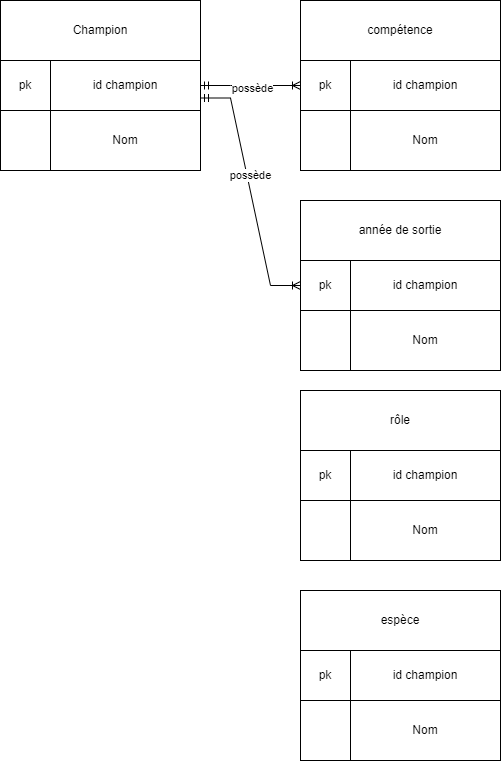

The diagram above was exported from draw.io. Its source (the exported page's mxGraphModel, read from the mxfile embedded in the PNG):
<mxGraphModel dx="1115" dy="608" grid="1" gridSize="10" guides="1" tooltips="1" connect="1" arrows="1" fold="1" page="1" pageScale="1" pageWidth="827" pageHeight="1169" math="0" shadow="0">
  <root>
    <mxCell id="0" />
    <mxCell id="1" parent="0" />
    <mxCell id="v3E2HgwzRKBJeHnN1Ffs-2" value="" style="rounded=0;whiteSpace=wrap;html=1;" parent="1" vertex="1">
      <mxGeometry x="30" y="50" width="200" height="170" as="geometry" />
    </mxCell>
    <mxCell id="v3E2HgwzRKBJeHnN1Ffs-3" value="Champion" style="rounded=0;whiteSpace=wrap;html=1;" parent="1" vertex="1">
      <mxGeometry x="30" y="50" width="200" height="60" as="geometry" />
    </mxCell>
    <mxCell id="v3E2HgwzRKBJeHnN1Ffs-4" value="id champion" style="rounded=0;whiteSpace=wrap;html=1;" parent="1" vertex="1">
      <mxGeometry x="80" y="110" width="150" height="50" as="geometry" />
    </mxCell>
    <mxCell id="v3E2HgwzRKBJeHnN1Ffs-5" value="Nom" style="rounded=0;whiteSpace=wrap;html=1;" parent="1" vertex="1">
      <mxGeometry x="80" y="160" width="150" height="60" as="geometry" />
    </mxCell>
    <mxCell id="v3E2HgwzRKBJeHnN1Ffs-6" value="pk" style="rounded=0;whiteSpace=wrap;html=1;" parent="1" vertex="1">
      <mxGeometry x="30" y="110" width="50" height="50" as="geometry" />
    </mxCell>
    <mxCell id="v3E2HgwzRKBJeHnN1Ffs-7" value="" style="rounded=0;whiteSpace=wrap;html=1;" parent="1" vertex="1">
      <mxGeometry x="330" y="50" width="200" height="170" as="geometry" />
    </mxCell>
    <mxCell id="v3E2HgwzRKBJeHnN1Ffs-8" value="compétence" style="rounded=0;whiteSpace=wrap;html=1;" parent="1" vertex="1">
      <mxGeometry x="330" y="50" width="200" height="60" as="geometry" />
    </mxCell>
    <mxCell id="v3E2HgwzRKBJeHnN1Ffs-9" value="id champion" style="rounded=0;whiteSpace=wrap;html=1;" parent="1" vertex="1">
      <mxGeometry x="380" y="110" width="150" height="50" as="geometry" />
    </mxCell>
    <mxCell id="v3E2HgwzRKBJeHnN1Ffs-10" value="Nom" style="rounded=0;whiteSpace=wrap;html=1;" parent="1" vertex="1">
      <mxGeometry x="380" y="160" width="150" height="60" as="geometry" />
    </mxCell>
    <mxCell id="v3E2HgwzRKBJeHnN1Ffs-11" value="pk" style="rounded=0;whiteSpace=wrap;html=1;" parent="1" vertex="1">
      <mxGeometry x="330" y="110" width="50" height="50" as="geometry" />
    </mxCell>
    <mxCell id="v3E2HgwzRKBJeHnN1Ffs-15" value="" style="edgeStyle=entityRelationEdgeStyle;fontSize=12;html=1;endArrow=ERoneToMany;startArrow=ERmandOne;rounded=0;entryX=0;entryY=0.5;entryDx=0;entryDy=0;exitX=1;exitY=0.5;exitDx=0;exitDy=0;" parent="1" source="v3E2HgwzRKBJeHnN1Ffs-4" target="v3E2HgwzRKBJeHnN1Ffs-11" edge="1">
      <mxGeometry width="100" height="100" relative="1" as="geometry">
        <mxPoint x="220" y="270" as="sourcePoint" />
        <mxPoint x="320" y="170" as="targetPoint" />
      </mxGeometry>
    </mxCell>
    <mxCell id="v3E2HgwzRKBJeHnN1Ffs-16" value="possède" style="edgeLabel;html=1;align=center;verticalAlign=middle;resizable=0;points=[];" parent="v3E2HgwzRKBJeHnN1Ffs-15" vertex="1" connectable="0">
      <mxGeometry x="0.0268" y="-2" relative="1" as="geometry">
        <mxPoint as="offset" />
      </mxGeometry>
    </mxCell>
    <mxCell id="gFzveF4CMMsVdT-SKtQ8-4" value="" style="rounded=0;whiteSpace=wrap;html=1;" vertex="1" parent="1">
      <mxGeometry x="330" y="250" width="200" height="170" as="geometry" />
    </mxCell>
    <mxCell id="gFzveF4CMMsVdT-SKtQ8-5" value="année de sortie" style="rounded=0;whiteSpace=wrap;html=1;" vertex="1" parent="1">
      <mxGeometry x="330" y="250" width="200" height="60" as="geometry" />
    </mxCell>
    <mxCell id="gFzveF4CMMsVdT-SKtQ8-6" value="id champion" style="rounded=0;whiteSpace=wrap;html=1;" vertex="1" parent="1">
      <mxGeometry x="380" y="310" width="150" height="50" as="geometry" />
    </mxCell>
    <mxCell id="gFzveF4CMMsVdT-SKtQ8-7" value="Nom" style="rounded=0;whiteSpace=wrap;html=1;" vertex="1" parent="1">
      <mxGeometry x="380" y="360" width="150" height="60" as="geometry" />
    </mxCell>
    <mxCell id="gFzveF4CMMsVdT-SKtQ8-8" value="pk" style="rounded=0;whiteSpace=wrap;html=1;" vertex="1" parent="1">
      <mxGeometry x="330" y="310" width="50" height="50" as="geometry" />
    </mxCell>
    <mxCell id="gFzveF4CMMsVdT-SKtQ8-10" value="" style="edgeStyle=entityRelationEdgeStyle;fontSize=12;html=1;endArrow=ERoneToMany;startArrow=ERmandOne;rounded=0;exitX=1;exitY=0.75;exitDx=0;exitDy=0;entryX=0;entryY=0.5;entryDx=0;entryDy=0;" edge="1" parent="1" source="v3E2HgwzRKBJeHnN1Ffs-4" target="gFzveF4CMMsVdT-SKtQ8-8">
      <mxGeometry width="100" height="100" relative="1" as="geometry">
        <mxPoint x="280" y="370" as="sourcePoint" />
        <mxPoint x="270" y="330" as="targetPoint" />
        <Array as="points">
          <mxPoint x="130" y="260" />
          <mxPoint x="150" y="340" />
        </Array>
      </mxGeometry>
    </mxCell>
    <mxCell id="gFzveF4CMMsVdT-SKtQ8-12" value="possède" style="edgeLabel;html=1;align=center;verticalAlign=middle;resizable=0;points=[];" vertex="1" connectable="0" parent="gFzveF4CMMsVdT-SKtQ8-10">
      <mxGeometry x="-0.1385" y="3" relative="1" as="geometry">
        <mxPoint y="1" as="offset" />
      </mxGeometry>
    </mxCell>
    <mxCell id="gFzveF4CMMsVdT-SKtQ8-13" value="" style="rounded=0;whiteSpace=wrap;html=1;" vertex="1" parent="1">
      <mxGeometry x="330" y="440" width="200" height="170" as="geometry" />
    </mxCell>
    <mxCell id="gFzveF4CMMsVdT-SKtQ8-14" value="rôle" style="rounded=0;whiteSpace=wrap;html=1;" vertex="1" parent="1">
      <mxGeometry x="330" y="440" width="200" height="60" as="geometry" />
    </mxCell>
    <mxCell id="gFzveF4CMMsVdT-SKtQ8-15" value="id champion" style="rounded=0;whiteSpace=wrap;html=1;" vertex="1" parent="1">
      <mxGeometry x="380" y="500" width="150" height="50" as="geometry" />
    </mxCell>
    <mxCell id="gFzveF4CMMsVdT-SKtQ8-16" value="Nom" style="rounded=0;whiteSpace=wrap;html=1;" vertex="1" parent="1">
      <mxGeometry x="380" y="550" width="150" height="60" as="geometry" />
    </mxCell>
    <mxCell id="gFzveF4CMMsVdT-SKtQ8-17" value="pk" style="rounded=0;whiteSpace=wrap;html=1;" vertex="1" parent="1">
      <mxGeometry x="330" y="500" width="50" height="50" as="geometry" />
    </mxCell>
    <mxCell id="gFzveF4CMMsVdT-SKtQ8-18" value="" style="rounded=0;whiteSpace=wrap;html=1;" vertex="1" parent="1">
      <mxGeometry x="330" y="640" width="200" height="170" as="geometry" />
    </mxCell>
    <mxCell id="gFzveF4CMMsVdT-SKtQ8-19" value="espèce" style="rounded=0;whiteSpace=wrap;html=1;" vertex="1" parent="1">
      <mxGeometry x="330" y="640" width="200" height="60" as="geometry" />
    </mxCell>
    <mxCell id="gFzveF4CMMsVdT-SKtQ8-20" value="id champion" style="rounded=0;whiteSpace=wrap;html=1;" vertex="1" parent="1">
      <mxGeometry x="380" y="700" width="150" height="50" as="geometry" />
    </mxCell>
    <mxCell id="gFzveF4CMMsVdT-SKtQ8-21" value="Nom" style="rounded=0;whiteSpace=wrap;html=1;" vertex="1" parent="1">
      <mxGeometry x="380" y="750" width="150" height="60" as="geometry" />
    </mxCell>
    <mxCell id="gFzveF4CMMsVdT-SKtQ8-22" value="pk" style="rounded=0;whiteSpace=wrap;html=1;" vertex="1" parent="1">
      <mxGeometry x="330" y="700" width="50" height="50" as="geometry" />
    </mxCell>
  </root>
</mxGraphModel>